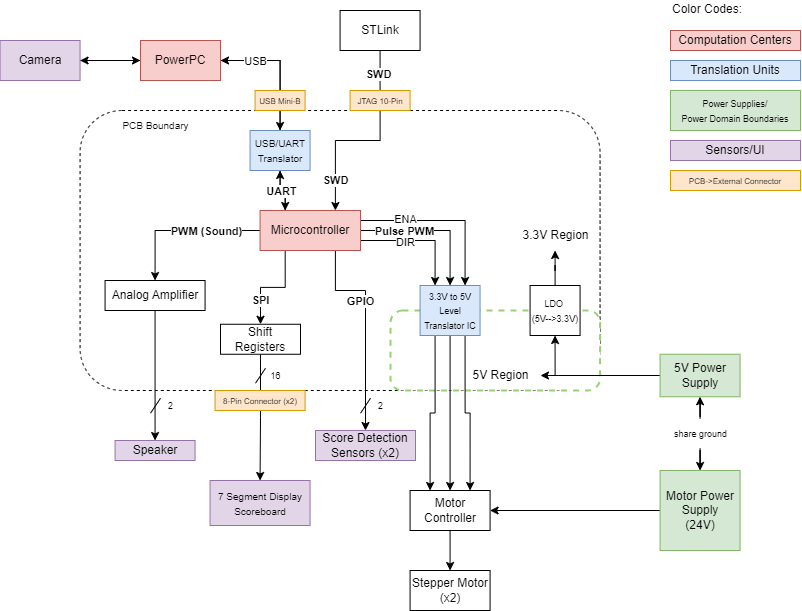

The diagram above was exported from draw.io. Its source (the exported page's mxGraphModel, read from the mxfile embedded in the PNG):
<mxGraphModel dx="1434" dy="758" grid="1" gridSize="10" guides="1" tooltips="1" connect="1" arrows="1" fold="1" page="1" pageScale="1" pageWidth="850" pageHeight="1100" math="0" shadow="0">
  <root>
    <mxCell id="0" />
    <mxCell id="1" parent="0" />
    <mxCell id="Mm4dQLEYSYV_0u4Z2ucA-16" value="" style="rounded=1;whiteSpace=wrap;html=1;dashed=1;" parent="1" vertex="1">
      <mxGeometry x="119.57" y="120" width="520" height="280" as="geometry" />
    </mxCell>
    <mxCell id="Mm4dQLEYSYV_0u4Z2ucA-47" value="" style="rounded=1;whiteSpace=wrap;html=1;dashed=1;strokeColor=#97D077;strokeWidth=2;fillColor=default;perimeterSpacing=0;" parent="1" vertex="1">
      <mxGeometry x="430" y="320" width="209.57" height="80" as="geometry" />
    </mxCell>
    <mxCell id="Mm4dQLEYSYV_0u4Z2ucA-13" style="edgeStyle=orthogonalEdgeStyle;rounded=0;orthogonalLoop=1;jettySize=auto;html=1;exitX=1;exitY=0.5;exitDx=0;exitDy=0;entryX=0.5;entryY=0;entryDx=0;entryDy=0;" parent="1" source="Mm4dQLEYSYV_0u4Z2ucA-1" target="Mm4dQLEYSYV_0u4Z2ucA-10" edge="1">
      <mxGeometry relative="1" as="geometry" />
    </mxCell>
    <mxCell id="Mm4dQLEYSYV_0u4Z2ucA-46" style="edgeStyle=orthogonalEdgeStyle;rounded=0;orthogonalLoop=1;jettySize=auto;html=1;exitX=0;exitY=0.5;exitDx=0;exitDy=0;entryX=1;entryY=0.5;entryDx=0;entryDy=0;" parent="1" source="Mm4dQLEYSYV_0u4Z2ucA-1" target="Mm4dQLEYSYV_0u4Z2ucA-6" edge="1">
      <mxGeometry relative="1" as="geometry" />
    </mxCell>
    <mxCell id="Mm4dQLEYSYV_0u4Z2ucA-1" value="PowerPC" style="rounded=0;whiteSpace=wrap;html=1;fillColor=#f8cecc;strokeColor=#b85450;" parent="1" vertex="1">
      <mxGeometry x="180" y="50" width="80" height="40" as="geometry" />
    </mxCell>
    <mxCell id="Mm4dQLEYSYV_0u4Z2ucA-15" style="edgeStyle=orthogonalEdgeStyle;rounded=0;orthogonalLoop=1;jettySize=auto;html=1;exitX=0.25;exitY=0;exitDx=0;exitDy=0;entryX=0.5;entryY=1;entryDx=0;entryDy=0;" parent="1" source="Mm4dQLEYSYV_0u4Z2ucA-2" target="Mm4dQLEYSYV_0u4Z2ucA-10" edge="1">
      <mxGeometry relative="1" as="geometry" />
    </mxCell>
    <mxCell id="Mm4dQLEYSYV_0u4Z2ucA-21" style="edgeStyle=orthogonalEdgeStyle;rounded=0;orthogonalLoop=1;jettySize=auto;html=1;exitX=1;exitY=0.5;exitDx=0;exitDy=0;entryX=0.5;entryY=0;entryDx=0;entryDy=0;" parent="1" source="Mm4dQLEYSYV_0u4Z2ucA-2" target="Mm4dQLEYSYV_0u4Z2ucA-20" edge="1">
      <mxGeometry relative="1" as="geometry" />
    </mxCell>
    <mxCell id="Mm4dQLEYSYV_0u4Z2ucA-31" value="Pulse PWM" style="edgeLabel;html=1;align=center;verticalAlign=middle;resizable=0;points=[];fontStyle=1" parent="Mm4dQLEYSYV_0u4Z2ucA-21" connectable="0" vertex="1">
      <mxGeometry x="-0.3429" y="1" relative="1" as="geometry">
        <mxPoint x="-5" y="1" as="offset" />
      </mxGeometry>
    </mxCell>
    <mxCell id="Mm4dQLEYSYV_0u4Z2ucA-37" style="edgeStyle=orthogonalEdgeStyle;rounded=0;orthogonalLoop=1;jettySize=auto;html=1;exitX=0.75;exitY=1;exitDx=0;exitDy=0;entryX=0.5;entryY=0;entryDx=0;entryDy=0;" parent="1" source="Mm4dQLEYSYV_0u4Z2ucA-2" target="Mm4dQLEYSYV_0u4Z2ucA-30" edge="1">
      <mxGeometry relative="1" as="geometry">
        <Array as="points">
          <mxPoint x="375" y="300" />
          <mxPoint x="405" y="300" />
        </Array>
      </mxGeometry>
    </mxCell>
    <mxCell id="Mm4dQLEYSYV_0u4Z2ucA-38" value="GPIO" style="edgeLabel;html=1;align=center;verticalAlign=middle;resizable=0;points=[];fontStyle=1" parent="Mm4dQLEYSYV_0u4Z2ucA-37" connectable="0" vertex="1">
      <mxGeometry x="-0.6036" y="-1" relative="1" as="geometry">
        <mxPoint x="23" y="9" as="offset" />
      </mxGeometry>
    </mxCell>
    <mxCell id="Mm4dQLEYSYV_0u4Z2ucA-41" style="edgeStyle=orthogonalEdgeStyle;rounded=0;orthogonalLoop=1;jettySize=auto;html=1;exitX=0.25;exitY=1;exitDx=0;exitDy=0;entryX=0.5;entryY=0;entryDx=0;entryDy=0;" parent="1" source="Mm4dQLEYSYV_0u4Z2ucA-2" target="Mm4dQLEYSYV_0u4Z2ucA-40" edge="1">
      <mxGeometry relative="1" as="geometry" />
    </mxCell>
    <mxCell id="Mm4dQLEYSYV_0u4Z2ucA-42" value="SPI" style="edgeLabel;html=1;align=center;verticalAlign=middle;resizable=0;points=[];fontStyle=1" parent="Mm4dQLEYSYV_0u4Z2ucA-41" connectable="0" vertex="1">
      <mxGeometry x="0.0964" y="1" relative="1" as="geometry">
        <mxPoint x="-8" y="12" as="offset" />
      </mxGeometry>
    </mxCell>
    <mxCell id="Mm4dQLEYSYV_0u4Z2ucA-88" style="edgeStyle=orthogonalEdgeStyle;rounded=0;orthogonalLoop=1;jettySize=auto;html=1;exitX=0;exitY=0.5;exitDx=0;exitDy=0;entryX=0.5;entryY=0;entryDx=0;entryDy=0;" parent="1" source="Mm4dQLEYSYV_0u4Z2ucA-2" target="Mm4dQLEYSYV_0u4Z2ucA-86" edge="1">
      <mxGeometry relative="1" as="geometry" />
    </mxCell>
    <mxCell id="Mm4dQLEYSYV_0u4Z2ucA-89" value="PWM (Sound)" style="edgeLabel;html=1;align=center;verticalAlign=middle;resizable=0;points=[];fontStyle=1" parent="Mm4dQLEYSYV_0u4Z2ucA-88" connectable="0" vertex="1">
      <mxGeometry x="-0.086" relative="1" as="geometry">
        <mxPoint x="17" as="offset" />
      </mxGeometry>
    </mxCell>
    <mxCell id="Mm4dQLEYSYV_0u4Z2ucA-125" style="edgeStyle=orthogonalEdgeStyle;rounded=0;orthogonalLoop=1;jettySize=auto;html=1;exitX=1;exitY=0.75;exitDx=0;exitDy=0;entryX=0.25;entryY=0;entryDx=0;entryDy=0;" parent="1" source="Mm4dQLEYSYV_0u4Z2ucA-2" target="Mm4dQLEYSYV_0u4Z2ucA-20" edge="1">
      <mxGeometry relative="1" as="geometry" />
    </mxCell>
    <mxCell id="Mm4dQLEYSYV_0u4Z2ucA-126" value="DIR" style="edgeLabel;html=1;align=center;verticalAlign=middle;resizable=0;points=[];" parent="Mm4dQLEYSYV_0u4Z2ucA-125" connectable="0" vertex="1">
      <mxGeometry x="-0.2673" relative="1" as="geometry">
        <mxPoint y="1" as="offset" />
      </mxGeometry>
    </mxCell>
    <mxCell id="Mm4dQLEYSYV_0u4Z2ucA-129" style="edgeStyle=orthogonalEdgeStyle;rounded=0;orthogonalLoop=1;jettySize=auto;html=1;exitX=1;exitY=0.25;exitDx=0;exitDy=0;entryX=0.75;entryY=0;entryDx=0;entryDy=0;" parent="1" source="Mm4dQLEYSYV_0u4Z2ucA-2" target="Mm4dQLEYSYV_0u4Z2ucA-20" edge="1">
      <mxGeometry relative="1" as="geometry" />
    </mxCell>
    <mxCell id="Mm4dQLEYSYV_0u4Z2ucA-130" value="ENA" style="edgeLabel;html=1;align=center;verticalAlign=middle;resizable=0;points=[];" parent="Mm4dQLEYSYV_0u4Z2ucA-129" connectable="0" vertex="1">
      <mxGeometry x="-0.6482" y="1" relative="1" as="geometry">
        <mxPoint x="14" y="-1" as="offset" />
      </mxGeometry>
    </mxCell>
    <mxCell id="Mm4dQLEYSYV_0u4Z2ucA-2" value="Microcontroller" style="whiteSpace=wrap;html=1;fillColor=#f8cecc;strokeColor=#b85450;" parent="1" vertex="1">
      <mxGeometry x="299.57" y="220" width="100.43" height="40" as="geometry" />
    </mxCell>
    <mxCell id="Mm4dQLEYSYV_0u4Z2ucA-28" style="edgeStyle=orthogonalEdgeStyle;rounded=0;orthogonalLoop=1;jettySize=auto;html=1;exitX=0.5;exitY=1;exitDx=0;exitDy=0;entryX=0.5;entryY=0;entryDx=0;entryDy=0;" parent="1" source="Mm4dQLEYSYV_0u4Z2ucA-5" target="Mm4dQLEYSYV_0u4Z2ucA-26" edge="1">
      <mxGeometry relative="1" as="geometry" />
    </mxCell>
    <mxCell id="Mm4dQLEYSYV_0u4Z2ucA-5" value="Motor Controller" style="whiteSpace=wrap;html=1;" parent="1" vertex="1">
      <mxGeometry x="449.57" y="500" width="80" height="40" as="geometry" />
    </mxCell>
    <mxCell id="Mm4dQLEYSYV_0u4Z2ucA-45" style="edgeStyle=orthogonalEdgeStyle;rounded=0;orthogonalLoop=1;jettySize=auto;html=1;exitX=1;exitY=0.5;exitDx=0;exitDy=0;entryX=0;entryY=0.5;entryDx=0;entryDy=0;" parent="1" source="Mm4dQLEYSYV_0u4Z2ucA-6" target="Mm4dQLEYSYV_0u4Z2ucA-1" edge="1">
      <mxGeometry relative="1" as="geometry" />
    </mxCell>
    <mxCell id="Mm4dQLEYSYV_0u4Z2ucA-6" value="Camera" style="whiteSpace=wrap;html=1;fillColor=#e1d5e7;strokeColor=#9673a6;" parent="1" vertex="1">
      <mxGeometry x="39.57" y="50" width="80" height="40" as="geometry" />
    </mxCell>
    <mxCell id="Mm4dQLEYSYV_0u4Z2ucA-12" style="edgeStyle=orthogonalEdgeStyle;rounded=0;orthogonalLoop=1;jettySize=auto;html=1;exitX=0.5;exitY=1;exitDx=0;exitDy=0;entryX=0.25;entryY=0;entryDx=0;entryDy=0;" parent="1" source="Mm4dQLEYSYV_0u4Z2ucA-10" target="Mm4dQLEYSYV_0u4Z2ucA-2" edge="1">
      <mxGeometry relative="1" as="geometry" />
    </mxCell>
    <mxCell id="Mm4dQLEYSYV_0u4Z2ucA-69" value="UART" style="edgeLabel;html=1;align=center;verticalAlign=middle;resizable=0;points=[];fontStyle=1" parent="Mm4dQLEYSYV_0u4Z2ucA-12" connectable="0" vertex="1">
      <mxGeometry x="-0.0857" relative="1" as="geometry">
        <mxPoint as="offset" />
      </mxGeometry>
    </mxCell>
    <mxCell id="Mm4dQLEYSYV_0u4Z2ucA-14" style="edgeStyle=orthogonalEdgeStyle;rounded=0;orthogonalLoop=1;jettySize=auto;html=1;exitX=0.5;exitY=0;exitDx=0;exitDy=0;entryX=1;entryY=0.5;entryDx=0;entryDy=0;" parent="1" source="Mm4dQLEYSYV_0u4Z2ucA-10" target="Mm4dQLEYSYV_0u4Z2ucA-1" edge="1">
      <mxGeometry relative="1" as="geometry" />
    </mxCell>
    <mxCell id="Mm4dQLEYSYV_0u4Z2ucA-68" value="USB" style="edgeLabel;html=1;align=center;verticalAlign=middle;resizable=0;points=[];" parent="Mm4dQLEYSYV_0u4Z2ucA-14" connectable="0" vertex="1">
      <mxGeometry x="0.5134" y="-2" relative="1" as="geometry">
        <mxPoint x="3" y="2" as="offset" />
      </mxGeometry>
    </mxCell>
    <mxCell id="Mm4dQLEYSYV_0u4Z2ucA-10" value="&lt;font style=&quot;font-size: 10px;&quot;&gt;USB/UART Translator&lt;/font&gt;" style="rounded=0;whiteSpace=wrap;html=1;fillColor=#dae8fc;strokeColor=#6c8ebf;" parent="1" vertex="1">
      <mxGeometry x="289.57" y="140" width="60" height="40" as="geometry" />
    </mxCell>
    <mxCell id="Mm4dQLEYSYV_0u4Z2ucA-50" style="edgeStyle=orthogonalEdgeStyle;rounded=0;orthogonalLoop=1;jettySize=auto;html=1;exitX=0;exitY=0.5;exitDx=0;exitDy=0;entryX=1;entryY=0.5;entryDx=0;entryDy=0;" parent="1" source="Mm4dQLEYSYV_0u4Z2ucA-19" target="Mm4dQLEYSYV_0u4Z2ucA-5" edge="1">
      <mxGeometry relative="1" as="geometry" />
    </mxCell>
    <mxCell id="Mm4dQLEYSYV_0u4Z2ucA-19" value="Motor Power Supply&lt;br&gt;(24V)" style="whiteSpace=wrap;html=1;fillColor=#d5e8d4;strokeColor=#82b366;" parent="1" vertex="1">
      <mxGeometry x="699.57" y="480" width="80" height="80" as="geometry" />
    </mxCell>
    <mxCell id="Mm4dQLEYSYV_0u4Z2ucA-22" style="edgeStyle=orthogonalEdgeStyle;rounded=0;orthogonalLoop=1;jettySize=auto;html=1;exitX=0.5;exitY=1;exitDx=0;exitDy=0;entryX=0.5;entryY=0;entryDx=0;entryDy=0;" parent="1" source="Mm4dQLEYSYV_0u4Z2ucA-20" target="Mm4dQLEYSYV_0u4Z2ucA-5" edge="1">
      <mxGeometry relative="1" as="geometry" />
    </mxCell>
    <mxCell id="Mm4dQLEYSYV_0u4Z2ucA-137" style="edgeStyle=orthogonalEdgeStyle;rounded=0;orthogonalLoop=1;jettySize=auto;html=1;exitX=0.75;exitY=1;exitDx=0;exitDy=0;entryX=0.75;entryY=0;entryDx=0;entryDy=0;" parent="1" source="Mm4dQLEYSYV_0u4Z2ucA-20" target="Mm4dQLEYSYV_0u4Z2ucA-5" edge="1">
      <mxGeometry relative="1" as="geometry" />
    </mxCell>
    <mxCell id="Mm4dQLEYSYV_0u4Z2ucA-138" style="edgeStyle=orthogonalEdgeStyle;rounded=0;orthogonalLoop=1;jettySize=auto;html=1;exitX=0.25;exitY=1;exitDx=0;exitDy=0;entryX=0.25;entryY=0;entryDx=0;entryDy=0;" parent="1" source="Mm4dQLEYSYV_0u4Z2ucA-20" target="Mm4dQLEYSYV_0u4Z2ucA-5" edge="1">
      <mxGeometry relative="1" as="geometry" />
    </mxCell>
    <mxCell id="Mm4dQLEYSYV_0u4Z2ucA-20" value="&lt;font style=&quot;font-size: 9px;&quot;&gt;3.3V to 5V Level Translator IC&lt;/font&gt;" style="rounded=0;whiteSpace=wrap;html=1;fillColor=#dae8fc;strokeColor=#6c8ebf;" parent="1" vertex="1">
      <mxGeometry x="459.57" y="295" width="60" height="50" as="geometry" />
    </mxCell>
    <mxCell id="Mm4dQLEYSYV_0u4Z2ucA-26" value="Stepper Motor (x2)" style="whiteSpace=wrap;html=1;" parent="1" vertex="1">
      <mxGeometry x="449.57" y="580" width="80" height="40" as="geometry" />
    </mxCell>
    <mxCell id="Mm4dQLEYSYV_0u4Z2ucA-29" value="&lt;font style=&quot;font-size: 10px;&quot;&gt;PCB Boundary&lt;/font&gt;" style="text;html=1;align=center;verticalAlign=middle;resizable=0;points=[];autosize=1;strokeColor=none;fillColor=none;" parent="1" vertex="1">
      <mxGeometry x="149.57" y="120" width="90" height="30" as="geometry" />
    </mxCell>
    <mxCell id="Mm4dQLEYSYV_0u4Z2ucA-30" value="Score Detection Sensors (x2)" style="whiteSpace=wrap;html=1;fillColor=#e1d5e7;strokeColor=#9673a6;" parent="1" vertex="1">
      <mxGeometry x="355" y="440" width="100" height="30" as="geometry" />
    </mxCell>
    <mxCell id="Mm4dQLEYSYV_0u4Z2ucA-39" value="&lt;font style=&quot;font-size: 10px;&quot;&gt;7 Segment Display Scoreboard&lt;/font&gt;" style="whiteSpace=wrap;html=1;fillColor=#e1d5e7;strokeColor=#9673a6;" parent="1" vertex="1">
      <mxGeometry x="249.57" y="490" width="100" height="45" as="geometry" />
    </mxCell>
    <mxCell id="Mm4dQLEYSYV_0u4Z2ucA-43" style="edgeStyle=orthogonalEdgeStyle;rounded=0;orthogonalLoop=1;jettySize=auto;html=1;exitX=0.5;exitY=1;exitDx=0;exitDy=0;entryX=0.5;entryY=0;entryDx=0;entryDy=0;" parent="1" source="Mm4dQLEYSYV_0u4Z2ucA-40" target="Mm4dQLEYSYV_0u4Z2ucA-39" edge="1">
      <mxGeometry relative="1" as="geometry" />
    </mxCell>
    <mxCell id="Mm4dQLEYSYV_0u4Z2ucA-40" value="Shift Registers" style="whiteSpace=wrap;html=1;" parent="1" vertex="1">
      <mxGeometry x="260" y="333.75" width="80" height="30" as="geometry" />
    </mxCell>
    <mxCell id="Mm4dQLEYSYV_0u4Z2ucA-48" value="3.3V Region" style="text;html=1;align=center;verticalAlign=middle;resizable=0;points=[];autosize=1;strokeColor=none;fillColor=none;" parent="1" vertex="1">
      <mxGeometry x="549.57" y="230" width="90" height="30" as="geometry" />
    </mxCell>
    <mxCell id="Mm4dQLEYSYV_0u4Z2ucA-57" style="edgeStyle=orthogonalEdgeStyle;rounded=0;orthogonalLoop=1;jettySize=auto;html=1;exitX=0;exitY=0.5;exitDx=0;exitDy=0;entryX=0.5;entryY=1;entryDx=0;entryDy=0;" parent="1" source="Mm4dQLEYSYV_0u4Z2ucA-49" target="Mm4dQLEYSYV_0u4Z2ucA-52" edge="1">
      <mxGeometry relative="1" as="geometry" />
    </mxCell>
    <mxCell id="Mm4dQLEYSYV_0u4Z2ucA-58" style="edgeStyle=orthogonalEdgeStyle;rounded=0;orthogonalLoop=1;jettySize=auto;html=1;exitX=0;exitY=0.5;exitDx=0;exitDy=0;" parent="1" source="Mm4dQLEYSYV_0u4Z2ucA-49" target="Mm4dQLEYSYV_0u4Z2ucA-55" edge="1">
      <mxGeometry relative="1" as="geometry" />
    </mxCell>
    <mxCell id="Mm4dQLEYSYV_0u4Z2ucA-49" value="5V Power Supply" style="whiteSpace=wrap;html=1;fillColor=#d5e8d4;strokeColor=#82b366;" parent="1" vertex="1">
      <mxGeometry x="699.57" y="363.75" width="80" height="42.5" as="geometry" />
    </mxCell>
    <mxCell id="Mm4dQLEYSYV_0u4Z2ucA-61" style="edgeStyle=orthogonalEdgeStyle;rounded=0;orthogonalLoop=1;jettySize=auto;html=1;exitX=0.5;exitY=0;exitDx=0;exitDy=0;" parent="1" source="Mm4dQLEYSYV_0u4Z2ucA-52" target="Mm4dQLEYSYV_0u4Z2ucA-48" edge="1">
      <mxGeometry relative="1" as="geometry" />
    </mxCell>
    <mxCell id="Mm4dQLEYSYV_0u4Z2ucA-52" value="&lt;font style=&quot;font-size: 9px;&quot;&gt;LDO&amp;nbsp;&lt;br&gt;(5V--&amp;gt;3.3V)&lt;/font&gt;" style="whiteSpace=wrap;html=1;" parent="1" vertex="1">
      <mxGeometry x="569.57" y="295" width="50" height="50" as="geometry" />
    </mxCell>
    <mxCell id="Mm4dQLEYSYV_0u4Z2ucA-55" value="5V Region" style="text;html=1;align=center;verticalAlign=middle;resizable=0;points=[];autosize=1;strokeColor=none;fillColor=none;" parent="1" vertex="1">
      <mxGeometry x="500.00000000000006" y="370" width="80" height="30" as="geometry" />
    </mxCell>
    <mxCell id="Mm4dQLEYSYV_0u4Z2ucA-63" style="edgeStyle=orthogonalEdgeStyle;rounded=0;orthogonalLoop=1;jettySize=auto;html=1;entryX=0.5;entryY=0;entryDx=0;entryDy=0;" parent="1" source="Mm4dQLEYSYV_0u4Z2ucA-62" target="Mm4dQLEYSYV_0u4Z2ucA-19" edge="1">
      <mxGeometry relative="1" as="geometry" />
    </mxCell>
    <mxCell id="Mm4dQLEYSYV_0u4Z2ucA-64" style="edgeStyle=orthogonalEdgeStyle;rounded=0;orthogonalLoop=1;jettySize=auto;html=1;entryX=0.5;entryY=1;entryDx=0;entryDy=0;" parent="1" source="Mm4dQLEYSYV_0u4Z2ucA-62" target="Mm4dQLEYSYV_0u4Z2ucA-49" edge="1">
      <mxGeometry relative="1" as="geometry" />
    </mxCell>
    <mxCell id="Mm4dQLEYSYV_0u4Z2ucA-62" value="&lt;font style=&quot;font-size: 9px;&quot;&gt;share ground&lt;/font&gt;" style="text;html=1;align=center;verticalAlign=middle;resizable=0;points=[];autosize=1;strokeColor=none;fillColor=none;" parent="1" vertex="1">
      <mxGeometry x="699.57" y="428" width="80" height="30" as="geometry" />
    </mxCell>
    <mxCell id="Mm4dQLEYSYV_0u4Z2ucA-81" style="edgeStyle=orthogonalEdgeStyle;rounded=0;orthogonalLoop=1;jettySize=auto;html=1;exitX=0.5;exitY=1;exitDx=0;exitDy=0;entryX=0.75;entryY=0;entryDx=0;entryDy=0;" parent="1" source="Mm4dQLEYSYV_0u4Z2ucA-67" target="Mm4dQLEYSYV_0u4Z2ucA-2" edge="1">
      <mxGeometry relative="1" as="geometry">
        <Array as="points">
          <mxPoint x="419.57" y="150" />
          <mxPoint x="374.57" y="150" />
        </Array>
      </mxGeometry>
    </mxCell>
    <mxCell id="Mm4dQLEYSYV_0u4Z2ucA-82" value="SWD" style="edgeLabel;html=1;align=center;verticalAlign=middle;resizable=0;points=[];fontStyle=1" parent="Mm4dQLEYSYV_0u4Z2ucA-81" connectable="0" vertex="1">
      <mxGeometry x="-0.7781" y="-2" relative="1" as="geometry">
        <mxPoint as="offset" />
      </mxGeometry>
    </mxCell>
    <mxCell id="Mm4dQLEYSYV_0u4Z2ucA-92" value="SWD" style="edgeLabel;html=1;align=center;verticalAlign=middle;resizable=0;points=[];fontStyle=1" parent="Mm4dQLEYSYV_0u4Z2ucA-81" connectable="0" vertex="1">
      <mxGeometry x="0.5286" relative="1" as="geometry">
        <mxPoint y="18" as="offset" />
      </mxGeometry>
    </mxCell>
    <mxCell id="Mm4dQLEYSYV_0u4Z2ucA-67" value="STLink" style="whiteSpace=wrap;html=1;" parent="1" vertex="1">
      <mxGeometry x="379.57" y="20" width="80" height="40" as="geometry" />
    </mxCell>
    <mxCell id="Mm4dQLEYSYV_0u4Z2ucA-76" value="&lt;font style=&quot;font-size: 8px;&quot;&gt;USB Mini-B&lt;/font&gt;" style="whiteSpace=wrap;html=1;fillColor=#ffe6cc;strokeColor=#d79b00;" parent="1" vertex="1">
      <mxGeometry x="294.57" y="100" width="50" height="20" as="geometry" />
    </mxCell>
    <mxCell id="Mm4dQLEYSYV_0u4Z2ucA-78" value="&lt;font style=&quot;font-size: 8px;&quot;&gt;JTAG 10-Pin&lt;/font&gt;" style="whiteSpace=wrap;html=1;fillColor=#ffe6cc;strokeColor=#d79b00;" parent="1" vertex="1">
      <mxGeometry x="389.57" y="100" width="60" height="20" as="geometry" />
    </mxCell>
    <mxCell id="Mm4dQLEYSYV_0u4Z2ucA-84" value="&lt;font style=&quot;font-size: 8px;&quot;&gt;8-Pin Connector (x2)&lt;/font&gt;" style="whiteSpace=wrap;html=1;fillColor=#ffe6cc;strokeColor=#d79b00;" parent="1" vertex="1">
      <mxGeometry x="254.57" y="400" width="90" height="20" as="geometry" />
    </mxCell>
    <mxCell id="Mm4dQLEYSYV_0u4Z2ucA-85" value="" style="group" parent="1" connectable="0" vertex="1">
      <mxGeometry x="710" y="10" width="130" height="190" as="geometry" />
    </mxCell>
    <mxCell id="Mm4dQLEYSYV_0u4Z2ucA-74" value="&lt;font style=&quot;font-size: 8px;&quot;&gt;PCB-&amp;gt;External Connector&lt;/font&gt;" style="whiteSpace=wrap;html=1;fillColor=#ffe6cc;strokeColor=#d79b00;container=0;" parent="Mm4dQLEYSYV_0u4Z2ucA-85" vertex="1">
      <mxGeometry y="170" width="130" height="20" as="geometry" />
    </mxCell>
    <mxCell id="Mm4dQLEYSYV_0u4Z2ucA-32" value="Color Codes:&lt;br&gt;" style="text;html=1;align=left;verticalAlign=middle;resizable=1;points=[];autosize=0;strokeColor=none;fillColor=none;container=0;" parent="Mm4dQLEYSYV_0u4Z2ucA-85" vertex="1">
      <mxGeometry width="80" height="17" as="geometry" />
    </mxCell>
    <mxCell id="Mm4dQLEYSYV_0u4Z2ucA-33" value="Computation Centers" style="whiteSpace=wrap;html=1;fillColor=#f8cecc;strokeColor=#b85450;container=0;" parent="Mm4dQLEYSYV_0u4Z2ucA-85" vertex="1">
      <mxGeometry y="30" width="130" height="20" as="geometry" />
    </mxCell>
    <mxCell id="Mm4dQLEYSYV_0u4Z2ucA-34" value="Translation Units" style="whiteSpace=wrap;html=1;fillColor=#dae8fc;strokeColor=#6c8ebf;container=0;" parent="Mm4dQLEYSYV_0u4Z2ucA-85" vertex="1">
      <mxGeometry y="60" width="130" height="20" as="geometry" />
    </mxCell>
    <mxCell id="Mm4dQLEYSYV_0u4Z2ucA-35" value="&lt;font style=&quot;font-size: 9px;&quot;&gt;Power Supplies/&lt;br&gt;Power Domain Boundaries&lt;/font&gt;" style="whiteSpace=wrap;html=1;fillColor=#d5e8d4;strokeColor=#82b366;container=0;" parent="Mm4dQLEYSYV_0u4Z2ucA-85" vertex="1">
      <mxGeometry y="90" width="130" height="40" as="geometry" />
    </mxCell>
    <mxCell id="Mm4dQLEYSYV_0u4Z2ucA-36" value="Sensors/UI" style="whiteSpace=wrap;html=1;fillColor=#e1d5e7;strokeColor=#9673a6;container=0;" parent="Mm4dQLEYSYV_0u4Z2ucA-85" vertex="1">
      <mxGeometry y="140" width="130" height="20" as="geometry" />
    </mxCell>
    <mxCell id="Mm4dQLEYSYV_0u4Z2ucA-91" style="edgeStyle=orthogonalEdgeStyle;rounded=0;orthogonalLoop=1;jettySize=auto;html=1;exitX=0.5;exitY=1;exitDx=0;exitDy=0;entryX=0.5;entryY=0;entryDx=0;entryDy=0;" parent="1" source="Mm4dQLEYSYV_0u4Z2ucA-86" target="Mm4dQLEYSYV_0u4Z2ucA-90" edge="1">
      <mxGeometry relative="1" as="geometry" />
    </mxCell>
    <mxCell id="Mm4dQLEYSYV_0u4Z2ucA-86" value="Analog Amplifier" style="whiteSpace=wrap;html=1;" parent="1" vertex="1">
      <mxGeometry x="144.57" y="290" width="100" height="30" as="geometry" />
    </mxCell>
    <mxCell id="Mm4dQLEYSYV_0u4Z2ucA-90" value="Speaker" style="whiteSpace=wrap;html=1;fillColor=#e1d5e7;strokeColor=#9673a6;" parent="1" vertex="1">
      <mxGeometry x="154.57" y="450" width="80" height="20" as="geometry" />
    </mxCell>
    <mxCell id="Mm4dQLEYSYV_0u4Z2ucA-112" value="" style="group" parent="1" connectable="0" vertex="1">
      <mxGeometry x="400" y="400" width="39" height="30" as="geometry" />
    </mxCell>
    <mxCell id="Mm4dQLEYSYV_0u4Z2ucA-113" value="" style="endArrow=none;html=1;rounded=0;" parent="Mm4dQLEYSYV_0u4Z2ucA-112" edge="1">
      <mxGeometry width="50" height="50" relative="1" as="geometry">
        <mxPoint y="22.75" as="sourcePoint" />
        <mxPoint x="10" y="7.75" as="targetPoint" />
      </mxGeometry>
    </mxCell>
    <mxCell id="Mm4dQLEYSYV_0u4Z2ucA-114" value="&lt;font style=&quot;font-size: 9px;&quot;&gt;2&lt;/font&gt;" style="text;html=1;align=center;verticalAlign=middle;resizable=0;points=[];autosize=1;strokeColor=none;fillColor=none;" parent="Mm4dQLEYSYV_0u4Z2ucA-112" vertex="1">
      <mxGeometry x="4.5" width="30" height="30" as="geometry" />
    </mxCell>
    <mxCell id="Mm4dQLEYSYV_0u4Z2ucA-119" value="" style="group" parent="1" connectable="0" vertex="1">
      <mxGeometry x="190" y="400" width="39" height="30" as="geometry" />
    </mxCell>
    <mxCell id="Mm4dQLEYSYV_0u4Z2ucA-120" value="" style="endArrow=none;html=1;rounded=0;" parent="Mm4dQLEYSYV_0u4Z2ucA-119" edge="1">
      <mxGeometry width="50" height="50" relative="1" as="geometry">
        <mxPoint y="22.75" as="sourcePoint" />
        <mxPoint x="10" y="7.75" as="targetPoint" />
      </mxGeometry>
    </mxCell>
    <mxCell id="Mm4dQLEYSYV_0u4Z2ucA-121" value="&lt;font style=&quot;font-size: 9px;&quot;&gt;2&lt;/font&gt;" style="text;html=1;align=center;verticalAlign=middle;resizable=0;points=[];autosize=1;strokeColor=none;fillColor=none;" parent="Mm4dQLEYSYV_0u4Z2ucA-119" vertex="1">
      <mxGeometry x="4.5" width="30" height="30" as="geometry" />
    </mxCell>
    <mxCell id="Mm4dQLEYSYV_0u4Z2ucA-122" value="" style="group" parent="1" connectable="0" vertex="1">
      <mxGeometry x="295" y="370" width="39" height="30" as="geometry" />
    </mxCell>
    <mxCell id="Mm4dQLEYSYV_0u4Z2ucA-123" value="" style="endArrow=none;html=1;rounded=0;" parent="Mm4dQLEYSYV_0u4Z2ucA-122" edge="1">
      <mxGeometry width="50" height="50" relative="1" as="geometry">
        <mxPoint y="22.75" as="sourcePoint" />
        <mxPoint x="10" y="7.75" as="targetPoint" />
      </mxGeometry>
    </mxCell>
    <mxCell id="Mm4dQLEYSYV_0u4Z2ucA-124" value="&lt;font style=&quot;font-size: 9px;&quot;&gt;16&lt;br&gt;&lt;/font&gt;" style="text;html=1;align=center;verticalAlign=middle;resizable=0;points=[];autosize=1;strokeColor=none;fillColor=none;" parent="Mm4dQLEYSYV_0u4Z2ucA-122" vertex="1">
      <mxGeometry x="4.5" width="30" height="30" as="geometry" />
    </mxCell>
  </root>
</mxGraphModel>